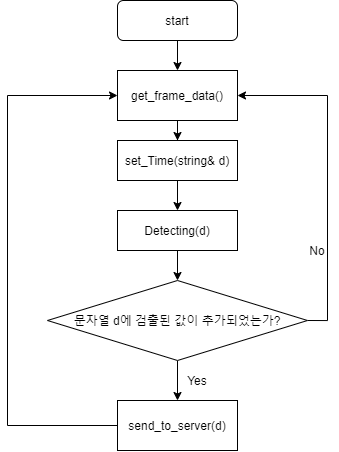

The diagram above was exported from draw.io. Its source (the exported page's mxGraphModel, read from the mxfile embedded in the PNG):
<mxGraphModel dx="526" dy="489" grid="1" gridSize="10" guides="1" tooltips="1" connect="1" arrows="1" fold="1" page="1" pageScale="1" pageWidth="827" pageHeight="1169" math="0" shadow="0">
  <root>
    <mxCell id="WIyWlLk6GJQsqaUBKTNV-0" />
    <mxCell id="WIyWlLk6GJQsqaUBKTNV-1" parent="WIyWlLk6GJQsqaUBKTNV-0" />
    <mxCell id="0ixi4Xa5HMcYUEE3rIHJ-13" value="" style="edgeStyle=orthogonalEdgeStyle;rounded=0;orthogonalLoop=1;jettySize=auto;html=1;entryX=0.5;entryY=0;entryDx=0;entryDy=0;" edge="1" parent="WIyWlLk6GJQsqaUBKTNV-1" source="WIyWlLk6GJQsqaUBKTNV-3" target="0ixi4Xa5HMcYUEE3rIHJ-53">
      <mxGeometry relative="1" as="geometry">
        <mxPoint x="220" y="140" as="targetPoint" />
      </mxGeometry>
    </mxCell>
    <mxCell id="WIyWlLk6GJQsqaUBKTNV-3" value="start" style="rounded=1;whiteSpace=wrap;html=1;fontSize=12;glass=0;strokeWidth=1;shadow=0;" parent="WIyWlLk6GJQsqaUBKTNV-1" vertex="1">
      <mxGeometry x="160" y="80" width="120" height="40" as="geometry" />
    </mxCell>
    <mxCell id="0ixi4Xa5HMcYUEE3rIHJ-56" value="" style="edgeStyle=orthogonalEdgeStyle;rounded=0;orthogonalLoop=1;jettySize=auto;html=1;" edge="1" parent="WIyWlLk6GJQsqaUBKTNV-1" source="0ixi4Xa5HMcYUEE3rIHJ-53" target="0ixi4Xa5HMcYUEE3rIHJ-55">
      <mxGeometry relative="1" as="geometry" />
    </mxCell>
    <mxCell id="0ixi4Xa5HMcYUEE3rIHJ-53" value="get_frame_data()" style="rounded=0;whiteSpace=wrap;html=1;" vertex="1" parent="WIyWlLk6GJQsqaUBKTNV-1">
      <mxGeometry x="160" y="150" width="120" height="50" as="geometry" />
    </mxCell>
    <mxCell id="0ixi4Xa5HMcYUEE3rIHJ-58" value="" style="edgeStyle=orthogonalEdgeStyle;rounded=0;orthogonalLoop=1;jettySize=auto;html=1;" edge="1" parent="WIyWlLk6GJQsqaUBKTNV-1" source="0ixi4Xa5HMcYUEE3rIHJ-55" target="0ixi4Xa5HMcYUEE3rIHJ-57">
      <mxGeometry relative="1" as="geometry" />
    </mxCell>
    <mxCell id="0ixi4Xa5HMcYUEE3rIHJ-55" value="set_Time(string&amp;amp; d)" style="rounded=0;whiteSpace=wrap;html=1;" vertex="1" parent="WIyWlLk6GJQsqaUBKTNV-1">
      <mxGeometry x="160" y="220" width="120" height="40" as="geometry" />
    </mxCell>
    <mxCell id="0ixi4Xa5HMcYUEE3rIHJ-61" style="edgeStyle=orthogonalEdgeStyle;rounded=0;orthogonalLoop=1;jettySize=auto;html=1;exitX=0.5;exitY=1;exitDx=0;exitDy=0;entryX=0.5;entryY=0;entryDx=0;entryDy=0;" edge="1" parent="WIyWlLk6GJQsqaUBKTNV-1" source="0ixi4Xa5HMcYUEE3rIHJ-57" target="0ixi4Xa5HMcYUEE3rIHJ-59">
      <mxGeometry relative="1" as="geometry" />
    </mxCell>
    <mxCell id="0ixi4Xa5HMcYUEE3rIHJ-57" value="Detecting(d)" style="rounded=0;whiteSpace=wrap;html=1;" vertex="1" parent="WIyWlLk6GJQsqaUBKTNV-1">
      <mxGeometry x="160" y="290" width="120" height="40" as="geometry" />
    </mxCell>
    <mxCell id="0ixi4Xa5HMcYUEE3rIHJ-65" style="edgeStyle=orthogonalEdgeStyle;rounded=0;orthogonalLoop=1;jettySize=auto;html=1;exitX=0.5;exitY=1;exitDx=0;exitDy=0;entryX=0.5;entryY=0;entryDx=0;entryDy=0;" edge="1" parent="WIyWlLk6GJQsqaUBKTNV-1" source="0ixi4Xa5HMcYUEE3rIHJ-59" target="0ixi4Xa5HMcYUEE3rIHJ-62">
      <mxGeometry relative="1" as="geometry" />
    </mxCell>
    <mxCell id="0ixi4Xa5HMcYUEE3rIHJ-66" style="edgeStyle=orthogonalEdgeStyle;rounded=0;orthogonalLoop=1;jettySize=auto;html=1;exitX=1;exitY=0.5;exitDx=0;exitDy=0;entryX=1;entryY=0.5;entryDx=0;entryDy=0;" edge="1" parent="WIyWlLk6GJQsqaUBKTNV-1" source="0ixi4Xa5HMcYUEE3rIHJ-59" target="0ixi4Xa5HMcYUEE3rIHJ-53">
      <mxGeometry relative="1" as="geometry">
        <mxPoint x="420" y="160" as="targetPoint" />
        <Array as="points">
          <mxPoint x="370" y="400" />
          <mxPoint x="370" y="175" />
        </Array>
      </mxGeometry>
    </mxCell>
    <mxCell id="0ixi4Xa5HMcYUEE3rIHJ-59" value="문자열 d에 검출된 값이 추가되었는가?" style="rhombus;whiteSpace=wrap;html=1;" vertex="1" parent="WIyWlLk6GJQsqaUBKTNV-1">
      <mxGeometry x="90" y="360" width="260" height="80" as="geometry" />
    </mxCell>
    <mxCell id="0ixi4Xa5HMcYUEE3rIHJ-73" style="edgeStyle=orthogonalEdgeStyle;rounded=0;orthogonalLoop=1;jettySize=auto;html=1;entryX=0;entryY=0.5;entryDx=0;entryDy=0;" edge="1" parent="WIyWlLk6GJQsqaUBKTNV-1" source="0ixi4Xa5HMcYUEE3rIHJ-62" target="0ixi4Xa5HMcYUEE3rIHJ-53">
      <mxGeometry relative="1" as="geometry">
        <mxPoint x="50" y="510" as="targetPoint" />
        <Array as="points">
          <mxPoint x="50" y="505" />
          <mxPoint x="50" y="175" />
        </Array>
      </mxGeometry>
    </mxCell>
    <mxCell id="0ixi4Xa5HMcYUEE3rIHJ-62" value="send_to_server(d)" style="rounded=0;whiteSpace=wrap;html=1;" vertex="1" parent="WIyWlLk6GJQsqaUBKTNV-1">
      <mxGeometry x="160" y="480" width="120" height="50" as="geometry" />
    </mxCell>
    <mxCell id="0ixi4Xa5HMcYUEE3rIHJ-67" value="No" style="text;html=1;strokeColor=none;fillColor=none;align=center;verticalAlign=middle;whiteSpace=wrap;rounded=0;" vertex="1" parent="WIyWlLk6GJQsqaUBKTNV-1">
      <mxGeometry x="340" y="320" width="40" height="20" as="geometry" />
    </mxCell>
    <mxCell id="0ixi4Xa5HMcYUEE3rIHJ-68" value="Yes" style="text;html=1;strokeColor=none;fillColor=none;align=center;verticalAlign=middle;whiteSpace=wrap;rounded=0;" vertex="1" parent="WIyWlLk6GJQsqaUBKTNV-1">
      <mxGeometry x="220" y="450" width="40" height="20" as="geometry" />
    </mxCell>
  </root>
</mxGraphModel>